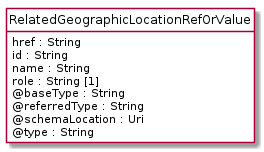

The diagram above was rendered by PlantUML. Its source (embedded in the PNG):
@startuml
hide circle
hide methods
hide stereotype
show <<Enumeration>> stereotype
skinparam class {
   BackgroundColor<<Enumeration>> #E6F5F7
   BackgroundColor<<Ref>> #FFFFE0
   BackgroundColor<<Pivot>> #FFFFFFF
   BackgroundColor<<SimpleType>> #E2F0DA
   BackgroundColor #FCF2E3
}

class RelatedGeographicLocationRefOrValue <<Pivot>> {
    href : String
    id : String
    name : String
    role : String [1]
    @baseType : String
    @referredType : String
    @schemaLocation : Uri
    @type : String
}


@enduml